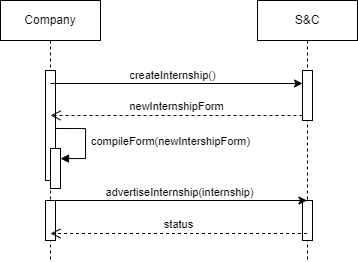

The diagram above was exported from draw.io. Its source (the exported page's mxGraphModel, read from the mxfile embedded in the PNG):
<mxGraphModel dx="1216" dy="601" grid="1" gridSize="10" guides="1" tooltips="1" connect="1" arrows="1" fold="1" page="1" pageScale="1" pageWidth="850" pageHeight="1100" math="0" shadow="0">
  <root>
    <mxCell id="0" />
    <mxCell id="1" parent="0" />
    <mxCell id="paHuJl7CBHFve6Ca0rxP-1" value="Company" style="shape=umlLifeline;perimeter=lifelinePerimeter;whiteSpace=wrap;html=1;container=0;dropTarget=0;collapsible=0;recursiveResize=0;outlineConnect=0;portConstraint=eastwest;newEdgeStyle={&quot;edgeStyle&quot;:&quot;elbowEdgeStyle&quot;,&quot;elbow&quot;:&quot;vertical&quot;,&quot;curved&quot;:0,&quot;rounded&quot;:0};" vertex="1" parent="1">
      <mxGeometry x="20" y="30" width="100" height="260" as="geometry" />
    </mxCell>
    <mxCell id="paHuJl7CBHFve6Ca0rxP-2" value="" style="html=1;points=[[0,0,0,0,5],[0,1,0,0,-5],[1,0,0,0,5],[1,1,0,0,-5]];perimeter=orthogonalPerimeter;outlineConnect=0;targetShapes=umlLifeline;portConstraint=eastwest;newEdgeStyle={&quot;curved&quot;:0,&quot;rounded&quot;:0};" vertex="1" parent="paHuJl7CBHFve6Ca0rxP-1">
      <mxGeometry x="45" y="70" width="10" height="110" as="geometry" />
    </mxCell>
    <mxCell id="paHuJl7CBHFve6Ca0rxP-13" value="" style="html=1;points=[[0,0,0,0,5],[0,1,0,0,-5],[1,0,0,0,5],[1,1,0,0,-5]];perimeter=orthogonalPerimeter;outlineConnect=0;targetShapes=umlLifeline;portConstraint=eastwest;newEdgeStyle={&quot;curved&quot;:0,&quot;rounded&quot;:0};fontFamily=Helvetica;fontSize=11;fontColor=default;labelBackgroundColor=default;" vertex="1" parent="paHuJl7CBHFve6Ca0rxP-1">
      <mxGeometry x="50" y="148" width="10" height="40" as="geometry" />
    </mxCell>
    <mxCell id="paHuJl7CBHFve6Ca0rxP-14" value="compileForm(newIntershipForm)" style="html=1;align=left;spacingLeft=2;endArrow=block;rounded=0;edgeStyle=orthogonalEdgeStyle;curved=0;rounded=0;strokeColor=default;verticalAlign=bottom;fontFamily=Helvetica;fontSize=11;fontColor=default;labelBackgroundColor=default;" edge="1" target="paHuJl7CBHFve6Ca0rxP-13" parent="paHuJl7CBHFve6Ca0rxP-1">
      <mxGeometry x="0.2234" y="2" relative="1" as="geometry">
        <mxPoint x="55" y="128" as="sourcePoint" />
        <Array as="points">
          <mxPoint x="85" y="158" />
        </Array>
        <mxPoint as="offset" />
      </mxGeometry>
    </mxCell>
    <mxCell id="paHuJl7CBHFve6Ca0rxP-18" value="" style="html=1;points=[[0,0,0,0,5],[0,1,0,0,-5],[1,0,0,0,5],[1,1,0,0,-5]];perimeter=orthogonalPerimeter;outlineConnect=0;targetShapes=umlLifeline;portConstraint=eastwest;newEdgeStyle={&quot;curved&quot;:0,&quot;rounded&quot;:0};fontFamily=Helvetica;fontSize=11;fontColor=default;labelBackgroundColor=default;" vertex="1" parent="paHuJl7CBHFve6Ca0rxP-1">
      <mxGeometry x="45" y="200" width="10" height="40" as="geometry" />
    </mxCell>
    <mxCell id="paHuJl7CBHFve6Ca0rxP-3" value="S&amp;amp;C" style="shape=umlLifeline;perimeter=lifelinePerimeter;whiteSpace=wrap;html=1;container=0;dropTarget=0;collapsible=0;recursiveResize=0;outlineConnect=0;portConstraint=eastwest;newEdgeStyle={&quot;edgeStyle&quot;:&quot;elbowEdgeStyle&quot;,&quot;elbow&quot;:&quot;vertical&quot;,&quot;curved&quot;:0,&quot;rounded&quot;:0};" vertex="1" parent="1">
      <mxGeometry x="277" y="30" width="100" height="260" as="geometry" />
    </mxCell>
    <mxCell id="paHuJl7CBHFve6Ca0rxP-4" value="" style="html=1;points=[[0,0,0,0,5],[0,1,0,0,-5],[1,0,0,0,5],[1,1,0,0,-5]];perimeter=orthogonalPerimeter;outlineConnect=0;targetShapes=umlLifeline;portConstraint=eastwest;newEdgeStyle={&quot;curved&quot;:0,&quot;rounded&quot;:0};" vertex="1" parent="paHuJl7CBHFve6Ca0rxP-3">
      <mxGeometry x="45" y="70" width="10" height="50" as="geometry" />
    </mxCell>
    <mxCell id="paHuJl7CBHFve6Ca0rxP-19" value="" style="html=1;points=[[0,0,0,0,5],[0,1,0,0,-5],[1,0,0,0,5],[1,1,0,0,-5]];perimeter=orthogonalPerimeter;outlineConnect=0;targetShapes=umlLifeline;portConstraint=eastwest;newEdgeStyle={&quot;curved&quot;:0,&quot;rounded&quot;:0};fontFamily=Helvetica;fontSize=11;fontColor=default;labelBackgroundColor=default;" vertex="1" parent="paHuJl7CBHFve6Ca0rxP-3">
      <mxGeometry x="45" y="200" width="10" height="40" as="geometry" />
    </mxCell>
    <mxCell id="paHuJl7CBHFve6Ca0rxP-5" value="" style="endArrow=classic;html=1;rounded=0;" edge="1" parent="1" target="paHuJl7CBHFve6Ca0rxP-4">
      <mxGeometry width="50" height="50" relative="1" as="geometry">
        <mxPoint x="70.02380952380963" y="113" as="sourcePoint" />
        <mxPoint x="249.5" y="113" as="targetPoint" />
      </mxGeometry>
    </mxCell>
    <mxCell id="paHuJl7CBHFve6Ca0rxP-6" value="createInternship()" style="edgeLabel;html=1;align=center;verticalAlign=middle;resizable=0;points=[];" vertex="1" connectable="0" parent="paHuJl7CBHFve6Ca0rxP-5">
      <mxGeometry x="-0.0426" relative="1" as="geometry">
        <mxPoint y="-9" as="offset" />
      </mxGeometry>
    </mxCell>
    <mxCell id="paHuJl7CBHFve6Ca0rxP-7" value="newInternshipForm" style="html=1;verticalAlign=bottom;endArrow=open;dashed=1;endSize=8;curved=0;rounded=0;exitX=0;exitY=1;exitDx=0;exitDy=-5;exitPerimeter=0;" edge="1" parent="1" source="paHuJl7CBHFve6Ca0rxP-4">
      <mxGeometry relative="1" as="geometry">
        <mxPoint x="245" y="145" as="sourcePoint" />
        <mxPoint x="70.02380952380963" y="145" as="targetPoint" />
      </mxGeometry>
    </mxCell>
    <mxCell id="paHuJl7CBHFve6Ca0rxP-8" value="" style="endArrow=classic;html=1;rounded=0;" edge="1" parent="1">
      <mxGeometry width="50" height="50" relative="1" as="geometry">
        <mxPoint x="69.5" y="230" as="sourcePoint" />
        <mxPoint x="326.5" y="230" as="targetPoint" />
      </mxGeometry>
    </mxCell>
    <mxCell id="paHuJl7CBHFve6Ca0rxP-9" value="advertiseInternship(internship)" style="edgeLabel;html=1;align=center;verticalAlign=middle;resizable=0;points=[];" vertex="1" connectable="0" parent="paHuJl7CBHFve6Ca0rxP-8">
      <mxGeometry x="-0.0426" relative="1" as="geometry">
        <mxPoint x="5" y="-9" as="offset" />
      </mxGeometry>
    </mxCell>
    <mxCell id="paHuJl7CBHFve6Ca0rxP-10" value="status" style="html=1;verticalAlign=bottom;endArrow=open;dashed=1;endSize=8;curved=0;rounded=0;" edge="1" parent="1">
      <mxGeometry relative="1" as="geometry">
        <mxPoint x="326.5" y="263" as="sourcePoint" />
        <mxPoint x="69.92857142857144" y="263" as="targetPoint" />
      </mxGeometry>
    </mxCell>
  </root>
</mxGraphModel>